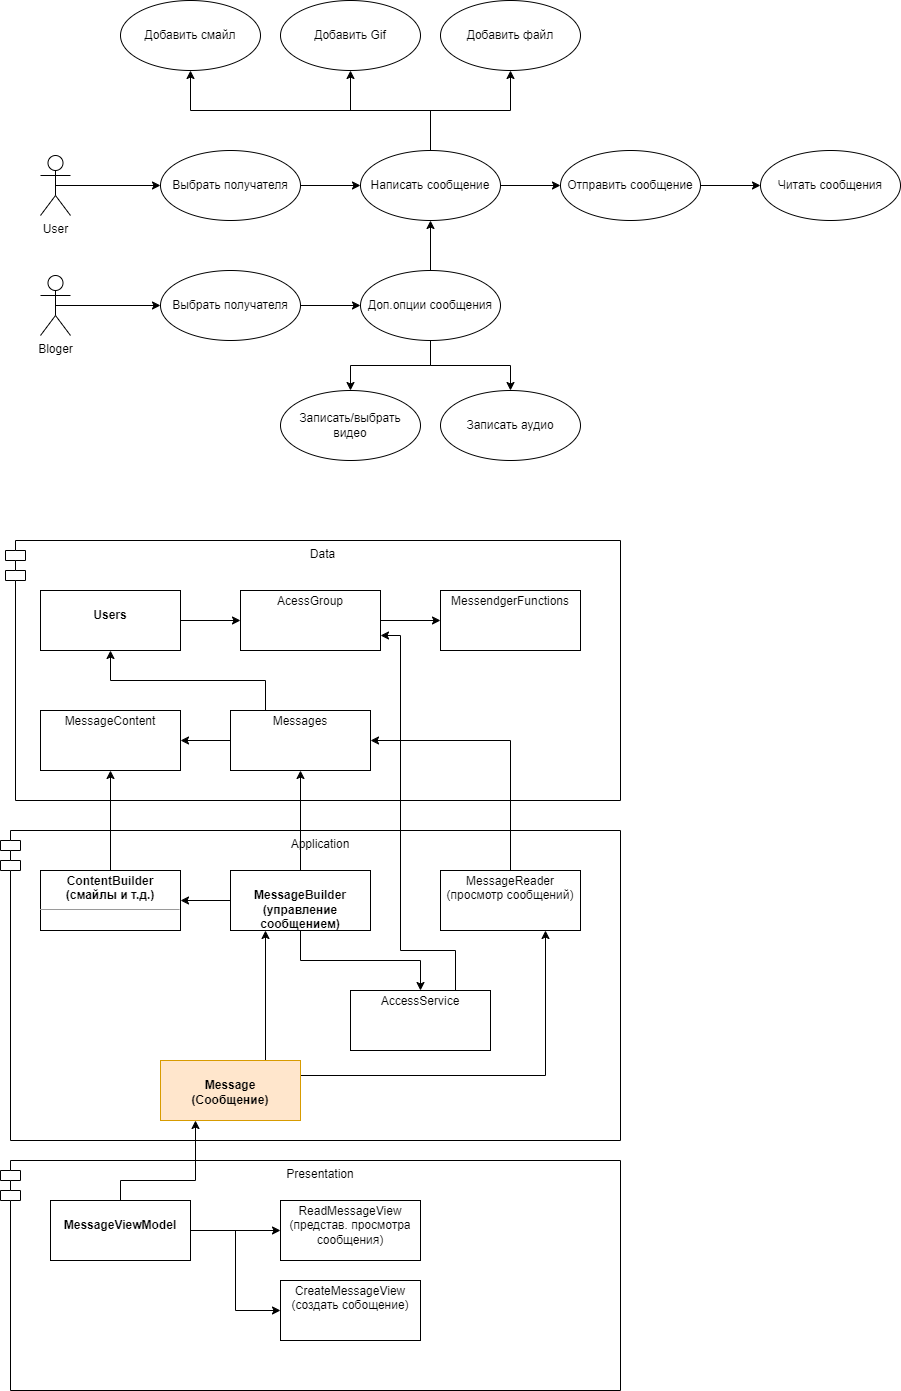

The diagram above was exported from draw.io. Its source (the exported page's mxGraphModel, read from the mxfile embedded in the PNG):
<mxGraphModel dx="1360" dy="2053" grid="1" gridSize="10" guides="1" tooltips="1" connect="1" arrows="1" fold="1" page="1" pageScale="1" pageWidth="827" pageHeight="1169" math="0" shadow="0">
  <root>
    <mxCell id="0" />
    <mxCell id="1" parent="0" />
    <mxCell id="flnmoFbLEq2JoX-Y4z2S-124" value="Presentation" style="shape=module;align=left;spacingLeft=20;align=center;verticalAlign=top;whiteSpace=wrap;html=1;" vertex="1" parent="1">
      <mxGeometry y="1050" width="620" height="230" as="geometry" />
    </mxCell>
    <mxCell id="flnmoFbLEq2JoX-Y4z2S-117" value="Application" style="shape=module;align=left;spacingLeft=20;align=center;verticalAlign=top;whiteSpace=wrap;html=1;" vertex="1" parent="1">
      <mxGeometry y="720" width="620" height="310" as="geometry" />
    </mxCell>
    <mxCell id="flnmoFbLEq2JoX-Y4z2S-102" value="Data" style="shape=module;align=left;spacingLeft=20;align=center;verticalAlign=top;whiteSpace=wrap;html=1;" vertex="1" parent="1">
      <mxGeometry x="5" y="430" width="615" height="260" as="geometry" />
    </mxCell>
    <mxCell id="flnmoFbLEq2JoX-Y4z2S-73" style="edgeStyle=orthogonalEdgeStyle;rounded=0;orthogonalLoop=1;jettySize=auto;html=1;exitX=0.5;exitY=0.5;exitDx=0;exitDy=0;exitPerimeter=0;entryX=0;entryY=0.5;entryDx=0;entryDy=0;" edge="1" parent="1" source="flnmoFbLEq2JoX-Y4z2S-2" target="flnmoFbLEq2JoX-Y4z2S-45">
      <mxGeometry relative="1" as="geometry" />
    </mxCell>
    <mxCell id="flnmoFbLEq2JoX-Y4z2S-2" value="User" style="shape=umlActor;verticalLabelPosition=bottom;verticalAlign=top;html=1;" vertex="1" parent="1">
      <mxGeometry x="40" y="45" width="30" height="60" as="geometry" />
    </mxCell>
    <mxCell id="flnmoFbLEq2JoX-Y4z2S-71" style="edgeStyle=orthogonalEdgeStyle;rounded=0;orthogonalLoop=1;jettySize=auto;html=1;exitX=1;exitY=0.5;exitDx=0;exitDy=0;entryX=0;entryY=0.5;entryDx=0;entryDy=0;" edge="1" parent="1" source="flnmoFbLEq2JoX-Y4z2S-5" target="flnmoFbLEq2JoX-Y4z2S-8">
      <mxGeometry relative="1" as="geometry" />
    </mxCell>
    <mxCell id="flnmoFbLEq2JoX-Y4z2S-5" value="Отправить сообщение" style="ellipse;whiteSpace=wrap;html=1;" vertex="1" parent="1">
      <mxGeometry x="560" y="40" width="140" height="70" as="geometry" />
    </mxCell>
    <mxCell id="flnmoFbLEq2JoX-Y4z2S-6" value="Добавить файл" style="ellipse;whiteSpace=wrap;html=1;" vertex="1" parent="1">
      <mxGeometry x="440" y="-110" width="140" height="70" as="geometry" />
    </mxCell>
    <mxCell id="flnmoFbLEq2JoX-Y4z2S-7" value="Записать аудио" style="ellipse;whiteSpace=wrap;html=1;" vertex="1" parent="1">
      <mxGeometry x="440" y="280" width="140" height="70" as="geometry" />
    </mxCell>
    <mxCell id="flnmoFbLEq2JoX-Y4z2S-8" value="Читать сообщения" style="ellipse;whiteSpace=wrap;html=1;" vertex="1" parent="1">
      <mxGeometry x="760" y="40" width="140" height="70" as="geometry" />
    </mxCell>
    <mxCell id="flnmoFbLEq2JoX-Y4z2S-12" value="Записать/выбрать видео" style="ellipse;whiteSpace=wrap;html=1;" vertex="1" parent="1">
      <mxGeometry x="280" y="280" width="140" height="70" as="geometry" />
    </mxCell>
    <mxCell id="flnmoFbLEq2JoX-Y4z2S-83" style="edgeStyle=orthogonalEdgeStyle;rounded=0;orthogonalLoop=1;jettySize=auto;html=1;exitX=1;exitY=0.5;exitDx=0;exitDy=0;entryX=0;entryY=0.5;entryDx=0;entryDy=0;" edge="1" parent="1" source="flnmoFbLEq2JoX-Y4z2S-45" target="flnmoFbLEq2JoX-Y4z2S-69">
      <mxGeometry relative="1" as="geometry" />
    </mxCell>
    <mxCell id="flnmoFbLEq2JoX-Y4z2S-45" value="Выбрать получателя" style="ellipse;whiteSpace=wrap;html=1;" vertex="1" parent="1">
      <mxGeometry x="160" y="40" width="140" height="70" as="geometry" />
    </mxCell>
    <mxCell id="flnmoFbLEq2JoX-Y4z2S-51" value="Добавить смайл" style="ellipse;whiteSpace=wrap;html=1;" vertex="1" parent="1">
      <mxGeometry x="120" y="-110" width="140" height="70" as="geometry" />
    </mxCell>
    <mxCell id="flnmoFbLEq2JoX-Y4z2S-52" value="Добавить Gif" style="ellipse;whiteSpace=wrap;html=1;" vertex="1" parent="1">
      <mxGeometry x="280" y="-110" width="140" height="70" as="geometry" />
    </mxCell>
    <mxCell id="flnmoFbLEq2JoX-Y4z2S-86" style="edgeStyle=orthogonalEdgeStyle;rounded=0;orthogonalLoop=1;jettySize=auto;html=1;exitX=0.5;exitY=0.5;exitDx=0;exitDy=0;exitPerimeter=0;entryX=0;entryY=0.5;entryDx=0;entryDy=0;" edge="1" parent="1" source="flnmoFbLEq2JoX-Y4z2S-53" target="flnmoFbLEq2JoX-Y4z2S-85">
      <mxGeometry relative="1" as="geometry" />
    </mxCell>
    <mxCell id="flnmoFbLEq2JoX-Y4z2S-53" value="Bloger" style="shape=umlActor;verticalLabelPosition=bottom;verticalAlign=top;html=1;" vertex="1" parent="1">
      <mxGeometry x="40" y="165" width="30" height="60" as="geometry" />
    </mxCell>
    <mxCell id="flnmoFbLEq2JoX-Y4z2S-75" style="edgeStyle=orthogonalEdgeStyle;rounded=0;orthogonalLoop=1;jettySize=auto;html=1;exitX=1;exitY=0.5;exitDx=0;exitDy=0;" edge="1" parent="1" source="flnmoFbLEq2JoX-Y4z2S-69" target="flnmoFbLEq2JoX-Y4z2S-5">
      <mxGeometry relative="1" as="geometry" />
    </mxCell>
    <mxCell id="flnmoFbLEq2JoX-Y4z2S-79" style="edgeStyle=orthogonalEdgeStyle;rounded=0;orthogonalLoop=1;jettySize=auto;html=1;exitX=0.5;exitY=0;exitDx=0;exitDy=0;entryX=0.5;entryY=1;entryDx=0;entryDy=0;" edge="1" parent="1" source="flnmoFbLEq2JoX-Y4z2S-69" target="flnmoFbLEq2JoX-Y4z2S-51">
      <mxGeometry relative="1" as="geometry" />
    </mxCell>
    <mxCell id="flnmoFbLEq2JoX-Y4z2S-80" style="edgeStyle=orthogonalEdgeStyle;rounded=0;orthogonalLoop=1;jettySize=auto;html=1;exitX=0.5;exitY=0;exitDx=0;exitDy=0;entryX=0.5;entryY=1;entryDx=0;entryDy=0;" edge="1" parent="1" source="flnmoFbLEq2JoX-Y4z2S-69" target="flnmoFbLEq2JoX-Y4z2S-52">
      <mxGeometry relative="1" as="geometry" />
    </mxCell>
    <mxCell id="flnmoFbLEq2JoX-Y4z2S-81" style="edgeStyle=orthogonalEdgeStyle;rounded=0;orthogonalLoop=1;jettySize=auto;html=1;exitX=0.5;exitY=0;exitDx=0;exitDy=0;entryX=0.5;entryY=1;entryDx=0;entryDy=0;" edge="1" parent="1" source="flnmoFbLEq2JoX-Y4z2S-69" target="flnmoFbLEq2JoX-Y4z2S-6">
      <mxGeometry relative="1" as="geometry" />
    </mxCell>
    <mxCell id="flnmoFbLEq2JoX-Y4z2S-69" value="Написать сообщение" style="ellipse;whiteSpace=wrap;html=1;" vertex="1" parent="1">
      <mxGeometry x="360" y="40" width="140" height="70" as="geometry" />
    </mxCell>
    <mxCell id="flnmoFbLEq2JoX-Y4z2S-89" style="edgeStyle=orthogonalEdgeStyle;rounded=0;orthogonalLoop=1;jettySize=auto;html=1;exitX=0.5;exitY=1;exitDx=0;exitDy=0;entryX=0.5;entryY=0;entryDx=0;entryDy=0;" edge="1" parent="1" source="flnmoFbLEq2JoX-Y4z2S-84" target="flnmoFbLEq2JoX-Y4z2S-12">
      <mxGeometry relative="1" as="geometry" />
    </mxCell>
    <mxCell id="flnmoFbLEq2JoX-Y4z2S-90" style="edgeStyle=orthogonalEdgeStyle;rounded=0;orthogonalLoop=1;jettySize=auto;html=1;exitX=0.5;exitY=1;exitDx=0;exitDy=0;" edge="1" parent="1" source="flnmoFbLEq2JoX-Y4z2S-84" target="flnmoFbLEq2JoX-Y4z2S-7">
      <mxGeometry relative="1" as="geometry" />
    </mxCell>
    <mxCell id="flnmoFbLEq2JoX-Y4z2S-91" style="edgeStyle=orthogonalEdgeStyle;rounded=0;orthogonalLoop=1;jettySize=auto;html=1;exitX=0.5;exitY=0;exitDx=0;exitDy=0;entryX=0.5;entryY=1;entryDx=0;entryDy=0;" edge="1" parent="1" source="flnmoFbLEq2JoX-Y4z2S-84" target="flnmoFbLEq2JoX-Y4z2S-69">
      <mxGeometry relative="1" as="geometry" />
    </mxCell>
    <mxCell id="flnmoFbLEq2JoX-Y4z2S-84" value="Доп.опции сообщения" style="ellipse;whiteSpace=wrap;html=1;" vertex="1" parent="1">
      <mxGeometry x="360" y="160" width="140" height="70" as="geometry" />
    </mxCell>
    <mxCell id="flnmoFbLEq2JoX-Y4z2S-87" style="edgeStyle=orthogonalEdgeStyle;rounded=0;orthogonalLoop=1;jettySize=auto;html=1;exitX=1;exitY=0.5;exitDx=0;exitDy=0;entryX=0;entryY=0.5;entryDx=0;entryDy=0;" edge="1" parent="1" source="flnmoFbLEq2JoX-Y4z2S-85" target="flnmoFbLEq2JoX-Y4z2S-84">
      <mxGeometry relative="1" as="geometry" />
    </mxCell>
    <mxCell id="flnmoFbLEq2JoX-Y4z2S-85" value="Выбрать получателя" style="ellipse;whiteSpace=wrap;html=1;" vertex="1" parent="1">
      <mxGeometry x="160" y="160" width="140" height="70" as="geometry" />
    </mxCell>
    <mxCell id="flnmoFbLEq2JoX-Y4z2S-99" style="edgeStyle=orthogonalEdgeStyle;rounded=0;orthogonalLoop=1;jettySize=auto;html=1;exitX=1;exitY=0.5;exitDx=0;exitDy=0;entryX=0;entryY=0.5;entryDx=0;entryDy=0;" edge="1" parent="1" source="flnmoFbLEq2JoX-Y4z2S-92" target="flnmoFbLEq2JoX-Y4z2S-93">
      <mxGeometry relative="1" as="geometry" />
    </mxCell>
    <mxCell id="flnmoFbLEq2JoX-Y4z2S-92" value="&lt;p style=&quot;margin:0px;margin-top:4px;text-align:center;&quot;&gt;&lt;br&gt;&lt;b&gt;Users&lt;/b&gt;&lt;/p&gt;" style="verticalAlign=top;align=left;overflow=fill;fontSize=12;fontFamily=Helvetica;html=1;whiteSpace=wrap;" vertex="1" parent="1">
      <mxGeometry x="40" y="480" width="140" height="60" as="geometry" />
    </mxCell>
    <mxCell id="flnmoFbLEq2JoX-Y4z2S-100" style="edgeStyle=orthogonalEdgeStyle;rounded=0;orthogonalLoop=1;jettySize=auto;html=1;exitX=1;exitY=0.5;exitDx=0;exitDy=0;entryX=0;entryY=0.5;entryDx=0;entryDy=0;" edge="1" parent="1" source="flnmoFbLEq2JoX-Y4z2S-93" target="flnmoFbLEq2JoX-Y4z2S-94">
      <mxGeometry relative="1" as="geometry" />
    </mxCell>
    <mxCell id="flnmoFbLEq2JoX-Y4z2S-93" value="&lt;p style=&quot;margin:0px;margin-top:4px;text-align:center;&quot;&gt;AcessGroup&lt;/p&gt;" style="verticalAlign=top;align=left;overflow=fill;fontSize=12;fontFamily=Helvetica;html=1;whiteSpace=wrap;" vertex="1" parent="1">
      <mxGeometry x="240" y="480" width="140" height="60" as="geometry" />
    </mxCell>
    <mxCell id="flnmoFbLEq2JoX-Y4z2S-94" value="&lt;p style=&quot;margin:0px;margin-top:4px;text-align:center;&quot;&gt;MessendgerFunctions&lt;/p&gt;" style="verticalAlign=top;align=left;overflow=fill;fontSize=12;fontFamily=Helvetica;html=1;whiteSpace=wrap;" vertex="1" parent="1">
      <mxGeometry x="440" y="480" width="140" height="60" as="geometry" />
    </mxCell>
    <mxCell id="flnmoFbLEq2JoX-Y4z2S-97" style="edgeStyle=orthogonalEdgeStyle;rounded=0;orthogonalLoop=1;jettySize=auto;html=1;exitX=0;exitY=0.5;exitDx=0;exitDy=0;entryX=1;entryY=0.5;entryDx=0;entryDy=0;" edge="1" parent="1" source="flnmoFbLEq2JoX-Y4z2S-95" target="flnmoFbLEq2JoX-Y4z2S-96">
      <mxGeometry relative="1" as="geometry" />
    </mxCell>
    <mxCell id="flnmoFbLEq2JoX-Y4z2S-101" style="edgeStyle=orthogonalEdgeStyle;rounded=0;orthogonalLoop=1;jettySize=auto;html=1;exitX=0.25;exitY=0;exitDx=0;exitDy=0;entryX=0.5;entryY=1;entryDx=0;entryDy=0;" edge="1" parent="1" source="flnmoFbLEq2JoX-Y4z2S-95" target="flnmoFbLEq2JoX-Y4z2S-92">
      <mxGeometry relative="1" as="geometry" />
    </mxCell>
    <mxCell id="flnmoFbLEq2JoX-Y4z2S-95" value="&lt;p style=&quot;margin:0px;margin-top:4px;text-align:center;&quot;&gt;Messages&lt;/p&gt;" style="verticalAlign=top;align=left;overflow=fill;fontSize=12;fontFamily=Helvetica;html=1;whiteSpace=wrap;" vertex="1" parent="1">
      <mxGeometry x="230" y="600" width="140" height="60" as="geometry" />
    </mxCell>
    <mxCell id="flnmoFbLEq2JoX-Y4z2S-96" value="&lt;p style=&quot;margin:0px;margin-top:4px;text-align:center;&quot;&gt;MessageContent&lt;/p&gt;" style="verticalAlign=top;align=left;overflow=fill;fontSize=12;fontFamily=Helvetica;html=1;whiteSpace=wrap;" vertex="1" parent="1">
      <mxGeometry x="40" y="600" width="140" height="60" as="geometry" />
    </mxCell>
    <mxCell id="flnmoFbLEq2JoX-Y4z2S-105" style="edgeStyle=orthogonalEdgeStyle;rounded=0;orthogonalLoop=1;jettySize=auto;html=1;exitX=0.5;exitY=0;exitDx=0;exitDy=0;entryX=0.5;entryY=1;entryDx=0;entryDy=0;" edge="1" parent="1" source="flnmoFbLEq2JoX-Y4z2S-103" target="flnmoFbLEq2JoX-Y4z2S-96">
      <mxGeometry relative="1" as="geometry" />
    </mxCell>
    <mxCell id="flnmoFbLEq2JoX-Y4z2S-103" value="&lt;p style=&quot;margin:0px;margin-top:4px;text-align:center;&quot;&gt;&lt;b&gt;ContentBuilder&lt;br&gt;(смайлы и т.д.)&lt;/b&gt;&lt;/p&gt;&lt;hr size=&quot;1&quot;&gt;&lt;div style=&quot;height:2px;&quot;&gt;&lt;/div&gt;" style="verticalAlign=top;align=left;overflow=fill;fontSize=12;fontFamily=Helvetica;html=1;whiteSpace=wrap;" vertex="1" parent="1">
      <mxGeometry x="40" y="760" width="140" height="60" as="geometry" />
    </mxCell>
    <mxCell id="flnmoFbLEq2JoX-Y4z2S-106" style="edgeStyle=orthogonalEdgeStyle;rounded=0;orthogonalLoop=1;jettySize=auto;html=1;exitX=0;exitY=0.5;exitDx=0;exitDy=0;entryX=1;entryY=0.5;entryDx=0;entryDy=0;" edge="1" parent="1" source="flnmoFbLEq2JoX-Y4z2S-104" target="flnmoFbLEq2JoX-Y4z2S-103">
      <mxGeometry relative="1" as="geometry" />
    </mxCell>
    <mxCell id="flnmoFbLEq2JoX-Y4z2S-107" style="edgeStyle=orthogonalEdgeStyle;rounded=0;orthogonalLoop=1;jettySize=auto;html=1;exitX=0.5;exitY=0;exitDx=0;exitDy=0;entryX=0.5;entryY=1;entryDx=0;entryDy=0;" edge="1" parent="1" source="flnmoFbLEq2JoX-Y4z2S-104" target="flnmoFbLEq2JoX-Y4z2S-95">
      <mxGeometry relative="1" as="geometry" />
    </mxCell>
    <mxCell id="flnmoFbLEq2JoX-Y4z2S-112" style="edgeStyle=orthogonalEdgeStyle;rounded=0;orthogonalLoop=1;jettySize=auto;html=1;exitX=0.5;exitY=1;exitDx=0;exitDy=0;entryX=0.5;entryY=0;entryDx=0;entryDy=0;" edge="1" parent="1" source="flnmoFbLEq2JoX-Y4z2S-104" target="flnmoFbLEq2JoX-Y4z2S-110">
      <mxGeometry relative="1" as="geometry" />
    </mxCell>
    <mxCell id="flnmoFbLEq2JoX-Y4z2S-104" value="&lt;p style=&quot;margin:0px;margin-top:4px;text-align:center;&quot;&gt;&lt;br&gt;&lt;b&gt;MessageBuilder&lt;br&gt;(управление сообщением)&lt;/b&gt;&lt;/p&gt;" style="verticalAlign=top;align=left;overflow=fill;fontSize=12;fontFamily=Helvetica;html=1;whiteSpace=wrap;" vertex="1" parent="1">
      <mxGeometry x="230" y="760" width="140" height="60" as="geometry" />
    </mxCell>
    <mxCell id="flnmoFbLEq2JoX-Y4z2S-109" style="edgeStyle=orthogonalEdgeStyle;rounded=0;orthogonalLoop=1;jettySize=auto;html=1;exitX=0.5;exitY=0;exitDx=0;exitDy=0;entryX=1;entryY=0.5;entryDx=0;entryDy=0;" edge="1" parent="1" source="flnmoFbLEq2JoX-Y4z2S-108" target="flnmoFbLEq2JoX-Y4z2S-95">
      <mxGeometry relative="1" as="geometry" />
    </mxCell>
    <mxCell id="flnmoFbLEq2JoX-Y4z2S-108" value="&lt;p style=&quot;margin:0px;margin-top:4px;text-align:center;&quot;&gt;MessageReader&lt;br&gt;(просмотр сообщений)&lt;/p&gt;" style="verticalAlign=top;align=left;overflow=fill;fontSize=12;fontFamily=Helvetica;html=1;whiteSpace=wrap;" vertex="1" parent="1">
      <mxGeometry x="440" y="760" width="140" height="60" as="geometry" />
    </mxCell>
    <mxCell id="flnmoFbLEq2JoX-Y4z2S-113" style="edgeStyle=orthogonalEdgeStyle;rounded=0;orthogonalLoop=1;jettySize=auto;html=1;exitX=0.75;exitY=0;exitDx=0;exitDy=0;entryX=1;entryY=0.75;entryDx=0;entryDy=0;" edge="1" parent="1" source="flnmoFbLEq2JoX-Y4z2S-110" target="flnmoFbLEq2JoX-Y4z2S-93">
      <mxGeometry relative="1" as="geometry">
        <Array as="points">
          <mxPoint x="455" y="840" />
          <mxPoint x="400" y="840" />
          <mxPoint x="400" y="525" />
        </Array>
      </mxGeometry>
    </mxCell>
    <mxCell id="flnmoFbLEq2JoX-Y4z2S-110" value="&lt;p style=&quot;margin:0px;margin-top:4px;text-align:center;&quot;&gt;AccessService&lt;/p&gt;" style="verticalAlign=top;align=left;overflow=fill;fontSize=12;fontFamily=Helvetica;html=1;whiteSpace=wrap;" vertex="1" parent="1">
      <mxGeometry x="350" y="880" width="140" height="60" as="geometry" />
    </mxCell>
    <mxCell id="flnmoFbLEq2JoX-Y4z2S-115" style="edgeStyle=orthogonalEdgeStyle;rounded=0;orthogonalLoop=1;jettySize=auto;html=1;exitX=0.75;exitY=0;exitDx=0;exitDy=0;entryX=0.25;entryY=1;entryDx=0;entryDy=0;" edge="1" parent="1" source="flnmoFbLEq2JoX-Y4z2S-114" target="flnmoFbLEq2JoX-Y4z2S-104">
      <mxGeometry relative="1" as="geometry" />
    </mxCell>
    <mxCell id="flnmoFbLEq2JoX-Y4z2S-116" style="edgeStyle=orthogonalEdgeStyle;rounded=0;orthogonalLoop=1;jettySize=auto;html=1;exitX=1;exitY=0.25;exitDx=0;exitDy=0;entryX=0.75;entryY=1;entryDx=0;entryDy=0;" edge="1" parent="1" source="flnmoFbLEq2JoX-Y4z2S-114" target="flnmoFbLEq2JoX-Y4z2S-108">
      <mxGeometry relative="1" as="geometry" />
    </mxCell>
    <mxCell id="flnmoFbLEq2JoX-Y4z2S-114" value="&lt;p style=&quot;margin:0px;margin-top:4px;text-align:center;&quot;&gt;&lt;br&gt;&lt;b&gt;Message&lt;br&gt;(Сообщение)&lt;/b&gt;&lt;/p&gt;" style="verticalAlign=top;align=left;overflow=fill;fontSize=12;fontFamily=Helvetica;html=1;whiteSpace=wrap;fillColor=#ffe6cc;strokeColor=#d79b00;" vertex="1" parent="1">
      <mxGeometry x="160" y="950" width="140" height="60" as="geometry" />
    </mxCell>
    <mxCell id="flnmoFbLEq2JoX-Y4z2S-119" style="edgeStyle=orthogonalEdgeStyle;rounded=0;orthogonalLoop=1;jettySize=auto;html=1;exitX=0.5;exitY=0;exitDx=0;exitDy=0;entryX=0.25;entryY=1;entryDx=0;entryDy=0;" edge="1" parent="1" source="flnmoFbLEq2JoX-Y4z2S-118" target="flnmoFbLEq2JoX-Y4z2S-114">
      <mxGeometry relative="1" as="geometry">
        <Array as="points">
          <mxPoint x="120" y="1070" />
          <mxPoint x="195" y="1070" />
        </Array>
      </mxGeometry>
    </mxCell>
    <mxCell id="flnmoFbLEq2JoX-Y4z2S-121" style="edgeStyle=orthogonalEdgeStyle;rounded=0;orthogonalLoop=1;jettySize=auto;html=1;exitX=1;exitY=0.5;exitDx=0;exitDy=0;entryX=0;entryY=0.5;entryDx=0;entryDy=0;" edge="1" parent="1" source="flnmoFbLEq2JoX-Y4z2S-118" target="flnmoFbLEq2JoX-Y4z2S-120">
      <mxGeometry relative="1" as="geometry" />
    </mxCell>
    <mxCell id="flnmoFbLEq2JoX-Y4z2S-123" style="edgeStyle=orthogonalEdgeStyle;rounded=0;orthogonalLoop=1;jettySize=auto;html=1;exitX=1;exitY=0.5;exitDx=0;exitDy=0;entryX=0;entryY=0.5;entryDx=0;entryDy=0;" edge="1" parent="1" source="flnmoFbLEq2JoX-Y4z2S-118" target="flnmoFbLEq2JoX-Y4z2S-122">
      <mxGeometry relative="1" as="geometry" />
    </mxCell>
    <mxCell id="flnmoFbLEq2JoX-Y4z2S-118" value="&lt;p style=&quot;margin:0px;margin-top:4px;text-align:center;&quot;&gt;&lt;br&gt;&lt;b&gt;MessageViewModel&lt;/b&gt;&lt;/p&gt;" style="verticalAlign=top;align=left;overflow=fill;fontSize=12;fontFamily=Helvetica;html=1;whiteSpace=wrap;" vertex="1" parent="1">
      <mxGeometry x="50" y="1090" width="140" height="60" as="geometry" />
    </mxCell>
    <mxCell id="flnmoFbLEq2JoX-Y4z2S-120" value="&lt;p style=&quot;margin:0px;margin-top:4px;text-align:center;&quot;&gt;ReadMessageView&lt;br&gt;(представ. просмотра сообщения)&lt;br&gt;&lt;br&gt;&lt;/p&gt;" style="verticalAlign=top;align=left;overflow=fill;fontSize=12;fontFamily=Helvetica;html=1;whiteSpace=wrap;" vertex="1" parent="1">
      <mxGeometry x="280" y="1090" width="140" height="60" as="geometry" />
    </mxCell>
    <mxCell id="flnmoFbLEq2JoX-Y4z2S-122" value="&lt;p style=&quot;margin:0px;margin-top:4px;text-align:center;&quot;&gt;CreateMessageView&lt;br&gt;(создать собощение)&lt;/p&gt;" style="verticalAlign=top;align=left;overflow=fill;fontSize=12;fontFamily=Helvetica;html=1;whiteSpace=wrap;" vertex="1" parent="1">
      <mxGeometry x="280" y="1170" width="140" height="60" as="geometry" />
    </mxCell>
  </root>
</mxGraphModel>